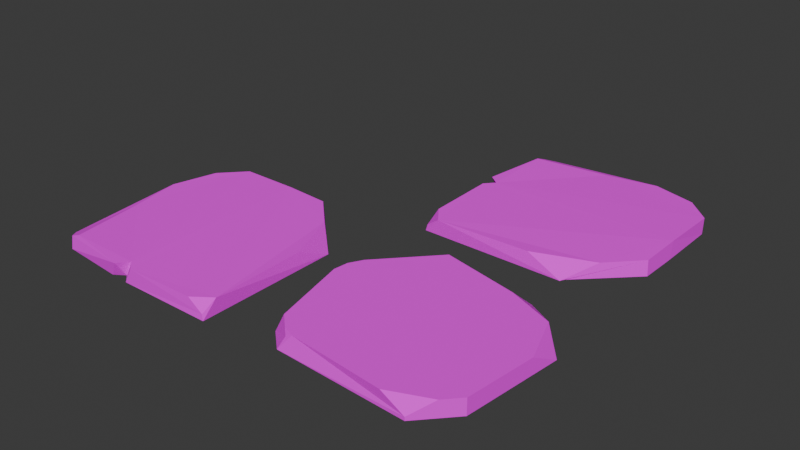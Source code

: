 # Source: path_stone_5.blend  (saved by Blender 4.3.34; exported with 4.5.12 LTS)
import bpy
from mathutils import Matrix  # noqa: F401  (used for matrix-valued properties, if any)

bpy.ops.wm.read_factory_settings(use_empty=True)
scene = bpy.context.scene
scene.name = 'Scene'

# ---- collections
col_collection = bpy.data.collections.new('Collection'); scene.collection.children.link(col_collection)

# ---- images (referenced by path relative to the original .blend; pixels are not part of the script)
import os
ASSET_DIR = os.environ.get("B2B_ASSET_DIR", "")  # directory of the original .blend (textures are referenced by path, not embedded)
HERE = os.path.dirname(os.path.abspath(__file__))  # packed textures are extracted next to this script under _unpacked/

def load_image(name, relpath, width, height, colorspace="sRGB"):
    """Load a texture the original file referenced (path relative to the .blend, or extracted next to this script)."""
    p = next((c for c in (os.path.join(HERE, relpath), os.path.join(ASSET_DIR, relpath)) if relpath and os.path.exists(c)), "")
    if p:
        img = bpy.data.images.load(p, check_existing=True)
        img.name = name
    else:  # same state as the original file: an image datablock whose file is absent (Cycles renders it pink)
        img = bpy.data.images.new(name, width, height)
        img.source = "FILE"
        img.filepath = "//" + (relpath or name)
    img.colorspace_settings.name = colorspace
    return img
img_pathstone_color_png = load_image('pathstone-color.png', 'pathstone-color.png', 1024, 1024, 'sRGB')

# ---- materials (node trees are filled in below, after node groups)
mat_pathstone_006 = bpy.data.materials.new('PathStone.006')

# ---- material node trees
mat_pathstone_006.use_nodes = True; mat_pathstone_006.node_tree.nodes.clear()
_N = mat_pathstone_006.node_tree.nodes; _L = mat_pathstone_006.node_tree.links
n0 = _N.new('ShaderNodeBsdfPrincipled'); n0.name = 'Principled BSDF'; n0.location = (354, 367)
n0.inputs[2].default_value = 1.0
n1 = _N.new('ShaderNodeOutputMaterial'); n1.name = 'Material Output'; n1.location = (685, 360)
n2 = _N.new('ShaderNodeMapping'); n2.name = 'Mapping'; n2.location = (-450, 260)
n3 = _N.new('ShaderNodeTexCoord'); n3.name = 'Texture Coordinate'; n3.location = (-630, 260)
n4 = _N.new('ShaderNodeSeparateXYZ'); n4.name = 'Separate XYZ'; n4.location = (-282, 304)
n5 = _N.new('ShaderNodeValToRGB'); n5.name = 'Color Ramp'; n5.location = (-48, 311)
n5.color_ramp.interpolation = 'EASE'
while len(n5.color_ramp.elements) > 1: n5.color_ramp.elements.remove(n5.color_ramp.elements[-1])
n5.color_ramp.elements[0].position = 0.0; n5.color_ramp.elements[0].color = (0.2592, 0.1016, 0.03106, 1.0)
_e = n5.color_ramp.elements.new(1.0); _e.color = (0.8287, 0.423, 0.1136, 1.0)
n6 = _N.new('ShaderNodeTexImage'); n6.name = 'Image Texture'; n6.location = (-62, 586)
n6.image = img_pathstone_color_png
_L.new(n0.outputs[0], n1.inputs[0])
_L.new(n3.outputs[0], n2.inputs[0])
_L.new(n2.outputs[0], n4.inputs[0])
_L.new(n4.outputs[2], n5.inputs[0])
_L.new(n6.outputs[0], n0.inputs[0])
n1.is_active_output = True

# ---- world
world_world = bpy.data.worlds.new('World'); scene.world = world_world
world_world.use_nodes = True; world_world.node_tree.nodes.clear()
_N = world_world.node_tree.nodes; _L = world_world.node_tree.links
n0 = _N.new('ShaderNodeOutputWorld'); n0.name = 'World Output'; n0.location = (300, 300)
n1 = _N.new('ShaderNodeBackground'); n1.name = 'Background'; n1.location = (10, 300)
n1.inputs[0].default_value = (0.05088, 0.05088, 0.05088, 1.0)
_L.new(n1.outputs[0], n0.inputs[0])
n0.is_active_output = True
world_world.color = (0.05088, 0.05088, 0.05088)
world_world.sun_shadow_jitter_overblur = 0.0

# ---- meshes
me_cube_076 = bpy.data.meshes.new('Cube.076')
me_cube_076.from_pydata([(-0.07863, 0.08069, -0.03482), (-0.07515, 0.1425, 0.03086), (-0.1518, 0.08573, 0.03148), (-0.08491, 0.08381, -0.0114), (-0.8021, 0.1155, 0.03524), (-0.8539, 0.4264, 0.02832), (-0.492, 0.9185, 0.03516), (-0.4671, 0.9216, -0.03482), (-0.5297, 0.07096, 0.03124), (-0.4536, 0.07959, 0.03131), (-0.4933, 0.1167, 0.03186), (-0.489, 0.07876, -0.03482), (-0.5694, 0.08334, -0.03482), (-0.5257, 0.1118, -0.03482), (-0.3098, 0.9143, 0.02954), (-0.3067, 0.9185, -0.03482), (-0.08413, 0.6916, -0.03482), (-0.08389, 0.5465, 0.03254), (-0.07696, 0.6932, -0.03482), (-0.1844, 0.7902, 0.02779), (-0.7371, 0.9212, 0.03376), (-0.8893, 0.6378, 0.03003), (-0.8347, 0.82, 0.03288), (-0.9207, 0.5783, -0.03482), (-0.736, 0.9201, -0.03482), (-0.8719, 0.8636, -0.03482), (-0.846, 0.1068, -0.03482), (-0.883, 0.1441, -0.03482), (-0.8795, 0.1538, 0.006058), (-0.85, 0.1174, 0.01621), (0.9193, -0.07863, -0.03482), (0.8575, -0.07515, 0.03086), (0.9143, -0.1518, 0.03148), (0.9162, -0.08491, -0.0114), (0.8845, -0.8021, 0.03524), (0.5736, -0.8539, 0.02832), (0.08151, -0.492, 0.03516), (0.07839, -0.4671, -0.03482), (0.929, -0.5297, 0.03124), (0.9204, -0.4536, 0.03131), (0.8833, -0.4933, 0.03186), (0.9212, -0.489, -0.03482), (0.9167, -0.5694, -0.03482), (0.8882, -0.5257, -0.03482), (0.08566, -0.3098, 0.02954), (0.08152, -0.3067, -0.03482), (0.3084, -0.08413, -0.03482), (0.4535, -0.08389, 0.03254), (0.3068, -0.07696, -0.03482), (0.2098, -0.1844, 0.02779), (0.07877, -0.7371, 0.03376), (0.3622, -0.8893, 0.03003), (0.18, -0.8347, 0.03288), (0.4217, -0.9207, -0.03482), (0.0799, -0.736, -0.03482), (0.1364, -0.8719, -0.03482), (0.8932, -0.846, -0.03482), (0.8559, -0.883, -0.03482), (0.8462, -0.8795, 0.006058), (0.8826, -0.85, 0.01621), (0.1184, 0.3442, 0.03197), (0.3933, 0.08943, -0.03482), (0.1184, 0.3442, -0.03482), (0.7876, 0.1769, 0.03197), (0.8802, 0.233, -0.03482), (0.8069, 0.152, -0.03482), (0.7722, 0.9144, 0.03197), (0.7722, 0.9144, -0.03482), (0.9072, 0.7893, -0.03482), (0.192, 0.6737, 0.03197), (0.1236, 0.7096, -0.03482), (0.3545, 0.9588, -0.03482), (0.9042, 0.6904, 0.03197), (0.9072, 0.7893, -0.02), (0.8346, 0.8566, 0.03197), (0.8627, 0.2876, 0.03197), (0.8408, 0.2343, 0.03197), (0.8617, 0.2569, 0.01581), (0.3433, 0.1358, 0.03197), (0.3933, 0.08943, -0.003827), (0.461, 0.09768, 0.03197), (0.3787, 0.103, 0.02148), (0.3963, 0.09862, 0.02594), (0.4132, 0.09184, 0.02148), (0.3985, 0.1054, 0.03197), (0.4757, 0.9459, 0.03197), (0.3545, 0.9588, -0.03482), (0.2717, 0.8694, 0.03197)], [], [(0, 3, 2, 9, 11), (8, 10, 6, 20, 22, 21, 5, 4), (4, 5, 28, 29), (1, 2, 3), (11, 13, 7, 15, 16, 0), (17, 19, 14, 6, 10, 9, 2, 1), (23, 25, 24, 7, 13, 12, 26, 27), (8, 12, 13, 10), (10, 13, 11, 9), (27, 28, 5, 21, 23), (16, 18, 17, 1, 3, 0), (7, 6, 14, 15), (17, 18, 19), (19, 18, 16, 15, 14), (20, 24, 25, 22), (22, 25, 23, 21), (24, 20, 6, 7), (28, 27, 26, 29), (12, 8, 4, 29, 26), (30, 33, 32, 39, 41), (38, 40, 36, 50, 52, 51, 35, 34), (34, 35, 58, 59), (31, 32, 33), (41, 43, 37, 45, 46, 30), (47, 49, 44, 36, 40, 39, 32, 31), (53, 55, 54, 37, 43, 42, 56, 57), (38, 42, 43, 40), (40, 43, 41, 39), (57, 58, 35, 51, 53), (46, 48, 47, 31, 33, 30), (37, 36, 44, 45), (47, 48, 49), (49, 48, 46, 45, 44), (50, 54, 55, 52), (52, 55, 53, 51), (54, 50, 36, 37), (58, 57, 56, 59), (42, 38, 34, 59, 56), (61, 62, 70, 71, 67, 68, 64, 65), (65, 63, 80, 83, 79, 61), (60, 62, 61, 79, 81, 78), (64, 77, 76, 63, 65), (71, 86, 85, 66, 67), (62, 60, 69, 70), (72, 73, 74), (74, 73, 68, 67, 66), (75, 76, 77), (68, 73, 72, 75, 77, 64), (78, 81, 82, 84), (79, 83, 82, 81), (80, 84, 82, 83), (87, 86, 71, 70, 69), (85, 86, 87), (85, 87, 69, 60, 78, 84, 80, 63, 76, 75, 72, 74, 66)])
_uv = me_cube_076.uv_layers.new(name='UVMap')
_uv.uv.foreach_set('vector', [0.375, 0.75, 0.4638, 0.75, 0.625, 0.7701, 0.625, 0.8614, 0.375, 0.8721, 0.7595, 0.75, 0.748, 0.7391, 0.7481, 0.5, 0.8203, 0.5, 0.859, 0.516, 0.875, 0.5755, 0.875, 0.6414, 0.8497, 0.75, 0.625, 0.9747, 0.875, 0.6414, 0.5536, 0.07315, 0.5581, 0.396, 0.625, 0.7299, 0.6451, 0.75, 0.4638, 0.75, 0.2529, 0.75, 0.2422, 0.7391, 0.2598, 0.5, 0.3065, 0.5, 0.375, 0.5685, 0.375, 0.75, 0.625, 0.6098, 0.6542, 0.5393, 0.6935, 0.5, 0.7481, 0.5, 0.748, 0.7391, 0.7364, 0.75, 0.6451, 0.75, 0.625, 0.7299, 0.125, 0.6015, 0.141, 0.516, 0.1797, 0.5, 0.2598, 0.5, 0.2422, 0.7391, 0.2298, 0.75, 0.1365, 0.75, 0.125, 0.7391, 0.625, 0.8845, 0.375, 0.8952, 0.3852, 0.8819, 0.625, 0.8729, 0.625, 0.8729, 0.3852, 0.8819, 0.375, 0.8721, 0.625, 0.8614, 0.375, 0.01091, 0.5251, 0.01239, 0.625, 0.1086, 0.625, 0.1745, 0.375, 0.1485, 0.375, 0.5685, 0.3751, 0.5685, 0.625, 0.6098, 0.625, 0.7299, 0.4638, 0.75, 0.375, 0.75, 0.375, 0.3848, 0.625, 0.3769, 0.625, 0.4315, 0.375, 0.4315, 0.625, 0.6098, 0.3751, 0.5685, 0.625, 0.5101, 0.625, 0.5101, 0.3751, 0.5685, 0.375, 0.5685, 0.375, 0.4315, 0.625, 0.4315, 0.625, 0.3047, 0.375, 0.3047, 0.375, 0.25, 0.625, 0.25, 0.625, 0.25, 0.375, 0.25, 0.375, 0.1485, 0.625, 0.1745, 0.375, 0.3047, 0.625, 0.3047, 0.625, 0.3769, 0.375, 0.3848, 0.5251, 0.01239, 0.375, 0.01091, 0.375, 0.0, 0.5122, 0.0, 0.375, 0.8952, 0.625, 0.8845, 0.625, 0.9747, 0.5581, 0.9897, 0.375, 0.9885, 0.375, 0.75, 0.4638, 0.75, 0.625, 0.7701, 0.625, 0.8614, 0.375, 0.8721, 0.7595, 0.75, 0.748, 0.7391, 0.7481, 0.5, 0.8203, 0.5, 0.859, 0.516, 0.875, 0.5755, 0.875, 0.6414, 0.8497, 0.75, 0.625, 0.9747, 0.875, 0.6414, 0.5536, 0.07315, 0.5581, 0.396, 0.625, 0.7299, 0.6451, 0.75, 0.4638, 0.75, 0.2529, 0.75, 0.2422, 0.7391, 0.2598, 0.5, 0.3065, 0.5, 0.375, 0.5685, 0.375, 0.75, 0.625, 0.6098, 0.6542, 0.5393, 0.6935, 0.5, 0.7481, 0.5, 0.748, 0.7391, 0.7364, 0.75, 0.6451, 0.75, 0.625, 0.7299, 0.125, 0.6015, 0.141, 0.516, 0.1797, 0.5, 0.2598, 0.5, 0.2422, 0.7391, 0.2298, 0.75, 0.1365, 0.75, 0.125, 0.7391, 0.625, 0.8845, 0.375, 0.8952, 0.3852, 0.8819, 0.625, 0.8729, 0.625, 0.8729, 0.3852, 0.8819, 0.375, 0.8721, 0.625, 0.8614, 0.375, 0.01091, 0.5251, 0.01239, 0.625, 0.1086, 0.625, 0.1745, 0.375, 0.1485, 0.375, 0.5685, 0.3751, 0.5685, 0.625, 0.6098, 0.625, 0.7299, 0.4638, 0.75, 0.375, 0.75, 0.375, 0.3848, 0.625, 0.3769, 0.625, 0.4315, 0.375, 0.4315, 0.625, 0.6098, 0.3751, 0.5685, 0.625, 0.5101, 0.625, 0.5101, 0.3751, 0.5685, 0.375, 0.5685, 0.375, 0.4315, 0.625, 0.4315, 0.625, 0.3047, 0.375, 0.3047, 0.375, 0.25, 0.625, 0.25, 0.625, 0.25, 0.375, 0.25, 0.375, 0.1485, 0.625, 0.1745, 0.375, 0.3047, 0.625, 0.3047, 0.625, 0.3769, 0.375, 0.3848, 0.5251, 0.01239, 0.375, 0.01091, 0.375, 0.0, 0.5122, 0.0, 0.375, 0.8952, 0.625, 0.8845, 0.625, 0.9747, 0.5581, 0.9897, 0.375, 0.9885, 0.125, 0.5783, 0.2033, 0.5, 0.3041, 0.5, 0.375, 0.5709, 0.375, 0.7116, 0.3366, 0.75, 0.1478, 0.75, 0.125, 0.7272, 0.375, 0.02275, 0.625, 0.02275, 0.625, 0.1479, 0.584, 0.1647, 0.485, 0.1717, 0.375, 0.1717, 0.625, 0.3283, 0.375, 0.3283, 0.375, 0.1717, 0.485, 0.1717, 0.584, 0.1801, 0.625, 0.2002, 0.375, 0.0, 0.5618, 0.0, 0.625, 0.006427, 0.625, 0.02275, 0.375, 0.02275, 0.375, 0.5709, 0.375, 0.5709, 0.625, 0.6117, 0.625, 0.7116, 0.375, 0.7116, 0.375, 0.3283, 0.625, 0.3283, 0.625, 0.4291, 0.375, 0.4291, 0.6963, 0.75, 0.4218, 0.7884, 0.625, 0.7471, 0.625, 0.7471, 0.4218, 0.7884, 0.375, 0.7884, 0.375, 0.7116, 0.625, 0.7116, 0.625, 0.967, 0.8587, 0.7436, 0.5618, 0.0, 0.375, 0.7884, 0.4218, 0.7884, 0.625, 0.8213, 0.625, 0.967, 0.5618, 0.9772, 0.375, 0.9772, 0.625, 0.2002, 0.584, 0.1801, 0.7005, 0.3083, 0.625, 0.1747, 0.485, 0.1717, 0.584, 0.1647, 0.7005, 0.3083, 0.584, 0.1801, 0.875, 0.6021, 0.8706, 0.5806, 0.7005, 0.3083, 0.875, 0.5853, 0.625, 0.52, 0.375, 0.5709, 0.375, 0.5709, 0.375, 0.4291, 0.625, 0.4291, 0.625, 0.6117, 0.375, 0.5709, 0.625, 0.52, 0.625, 0.6117, 0.6504, 0.5455, 0.6959, 0.5, 0.7967, 0.5, 0.8608, 0.564, 0.8706, 0.5806, 0.875, 0.6021, 0.875, 0.7272, 0.8587, 0.7436, 0.842, 0.75, 0.6963, 0.75, 0.6427, 0.7293, 0.625, 0.7116])
me_cube_076.materials.append(mat_pathstone_006)
me_cube_076.use_mirror_vertex_groups = False
me_cube_076.update()

# ---- objects
ob_pathstone_004 = bpy.data.objects.new('PathStone.004', me_cube_076)

# ---- transforms, parenting, visibility, modifiers, constraints
ob_pathstone_004.location = (0.0, 0.0, 0.0)
ob_pathstone_004.rotation_euler = (0.0, -0.0, -1.571)
ob_pathstone_004.lock_rotations_4d = False
ob_pathstone_004.empty_display_type = 'ARROWS'
ob_pathstone_004.lineart.crease_threshold = 0.0

# ---- collection membership
col_collection.objects.link(ob_pathstone_004)

# ---- scene / render settings (as saved in the file)
scene.frame_start = 1; scene.frame_end = 250; scene.frame_set(1)
scene.render.engine = 'BLENDER_EEVEE_NEXT'
bpy.context.view_layer.update()

# ---- added for rendering (the .blend has no active camera and no usable light): camera, sun
cam_auto = bpy.data.cameras.new('AutoCamera')
cam_auto.lens = 50.0
cam_auto.sensor_width = 36.0
cam_auto.clip_end = 1000.0
ob_auto_camera = bpy.data.objects.new('AutoCamera', cam_auto)
scene.collection.objects.link(ob_auto_camera)
ob_auto_camera.location = (2.45971, -2.93297, 1.95274)
ob_auto_camera.rotation_euler = (1.09748, -7.21219e-08, 0.694738)
scene.camera = ob_auto_camera
light_auto_sun = bpy.data.lights.new('AutoSun', 'SUN')
light_auto_sun.energy = 3.0
light_auto_sun.angle = 0.0523599
ob_auto_sun = bpy.data.objects.new('AutoSun', light_auto_sun)
scene.collection.objects.link(ob_auto_sun)
ob_auto_sun.rotation_euler = (0.872665, 0.174533, 0.523599)
bpy.context.view_layer.update()
